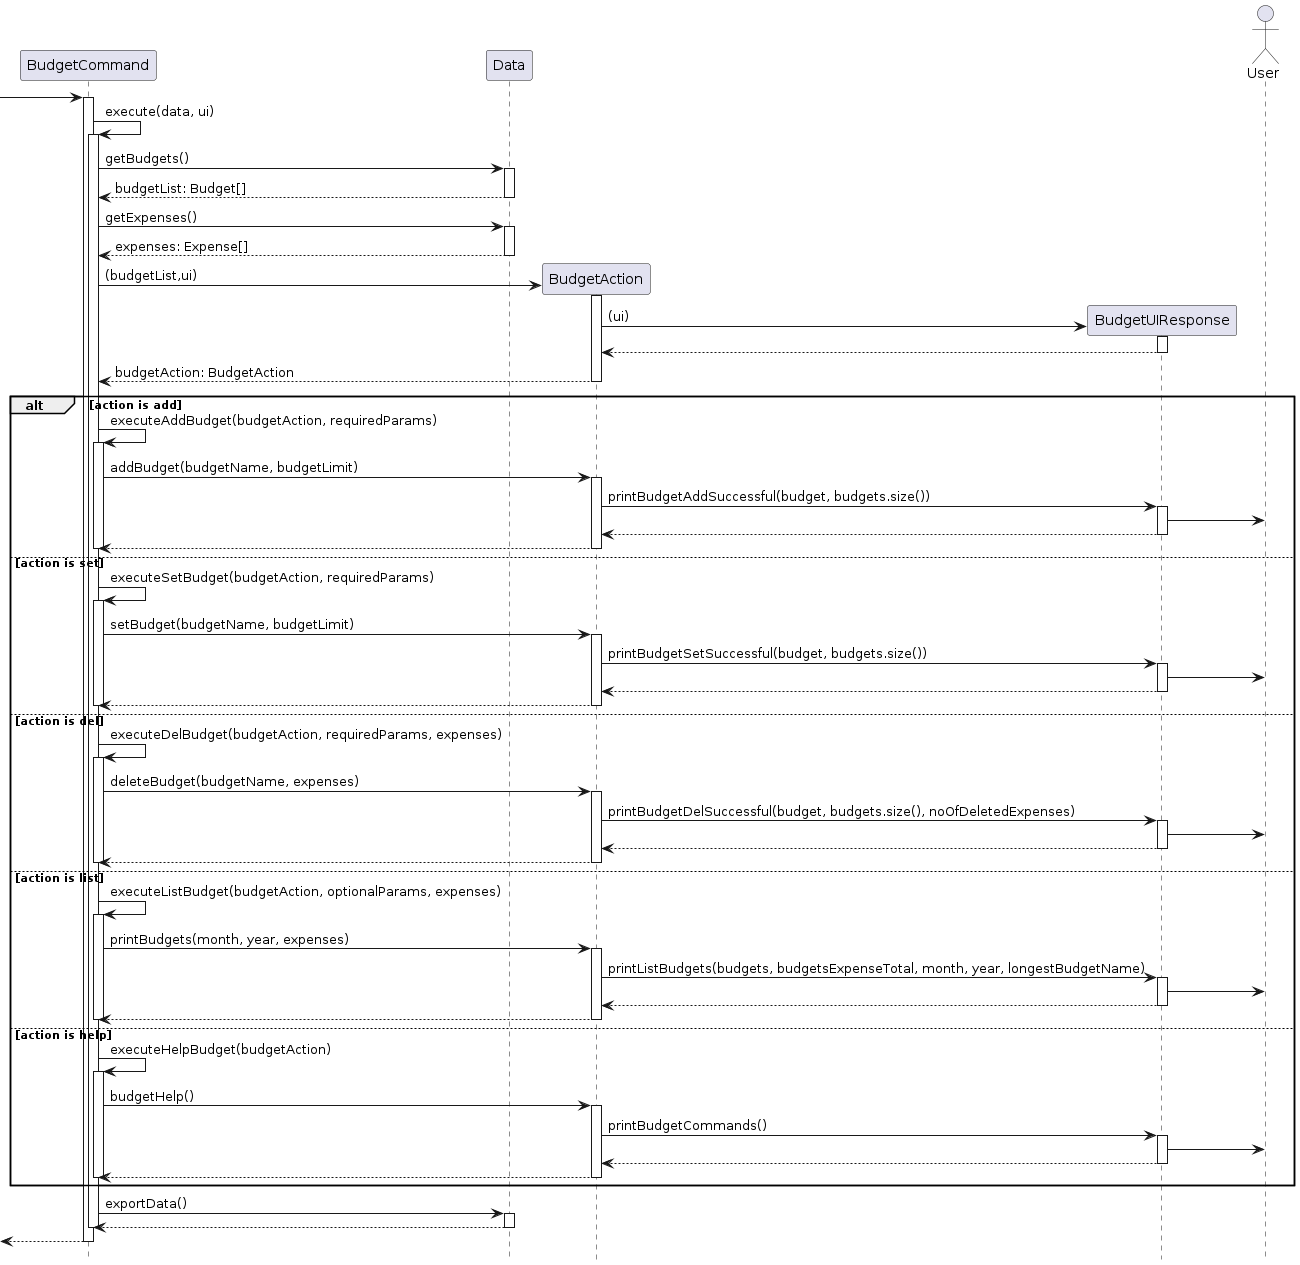

The diagram above was rendered by PlantUML. Its source (embedded in the PNG):
@startuml

hide footbox

participant BudgetCommand
participant Data
participant BudgetAction
participant BudgetUIResponse
actor User

 -> "BudgetCommand":

activate "BudgetCommand"
"BudgetCommand" -> "BudgetCommand": execute(data, ui)
activate  "BudgetCommand"
"BudgetCommand" -> "Data": getBudgets()
activate "Data"
return budgetList: Budget[]
deactivate "Data"


"BudgetCommand" -> "Data": getExpenses()
activate "Data"
return expenses: Expense[]

"BudgetCommand" -> "BudgetAction" ** : (budgetList,ui)
activate "BudgetAction"

"BudgetAction" -> "BudgetUIResponse" ** : (ui)
activate "BudgetUIResponse"
"BudgetUIResponse" --> "BudgetAction"
deactivate "BudgetUIResponse"

return budgetAction: BudgetAction
deactivate "BudgetAction"


alt action is add
"BudgetCommand" -> "BudgetCommand": executeAddBudget(budgetAction, requiredParams)
activate "BudgetCommand"
"BudgetCommand" -> "BudgetAction" : addBudget(budgetName, budgetLimit)
activate "BudgetAction"
"BudgetAction" -> "BudgetUIResponse" : printBudgetAddSuccessful(budget, budgets.size())
activate "BudgetUIResponse"
"BudgetUIResponse" -> User
return
return

deactivate "BudgetCommand"

else action is set
"BudgetCommand" -> "BudgetCommand": executeSetBudget(budgetAction, requiredParams)
activate "BudgetCommand"
"BudgetCommand" -> "BudgetAction" : setBudget(budgetName, budgetLimit)
activate "BudgetAction"
"BudgetAction" -> "BudgetUIResponse" : printBudgetSetSuccessful(budget, budgets.size())
activate "BudgetUIResponse"
"BudgetUIResponse" -> User
return
return

deactivate "BudgetCommand"

else action is del
"BudgetCommand" -> "BudgetCommand": executeDelBudget(budgetAction, requiredParams, expenses)
activate "BudgetCommand"
"BudgetCommand" -> "BudgetAction" : deleteBudget(budgetName, expenses)
activate "BudgetAction"
"BudgetAction" -> "BudgetUIResponse" : printBudgetDelSuccessful(budget, budgets.size(), noOfDeletedExpenses)
activate "BudgetUIResponse"
"BudgetUIResponse" -> User
return
return

deactivate "BudgetCommand"

else action is list
"BudgetCommand" -> "BudgetCommand": executeListBudget(budgetAction, optionalParams, expenses)
activate "BudgetCommand"
"BudgetCommand" -> "BudgetAction" : printBudgets(month, year, expenses)
activate "BudgetAction"
"BudgetAction" -> "BudgetUIResponse" : printListBudgets(budgets, budgetsExpenseTotal, month, year, longestBudgetName)
activate "BudgetUIResponse"
"BudgetUIResponse" -> User
return
return

deactivate "BudgetCommand"

else action is help
"BudgetCommand" -> "BudgetCommand": executeHelpBudget(budgetAction)
activate "BudgetCommand"
"BudgetCommand" -> "BudgetAction" : budgetHelp()
activate "BudgetAction"
"BudgetAction" -> "BudgetUIResponse" : printBudgetCommands()
activate "BudgetUIResponse"
"BudgetUIResponse" -> User
return
return

deactivate "BudgetCommand"
end

"BudgetCommand" -> "Data": exportData()
activate "Data"
return
deactivate "Data"

deactivate "BudgetCommand"
 <-- "BudgetCommand":
deactivate "BudgetCommand"
@enduml